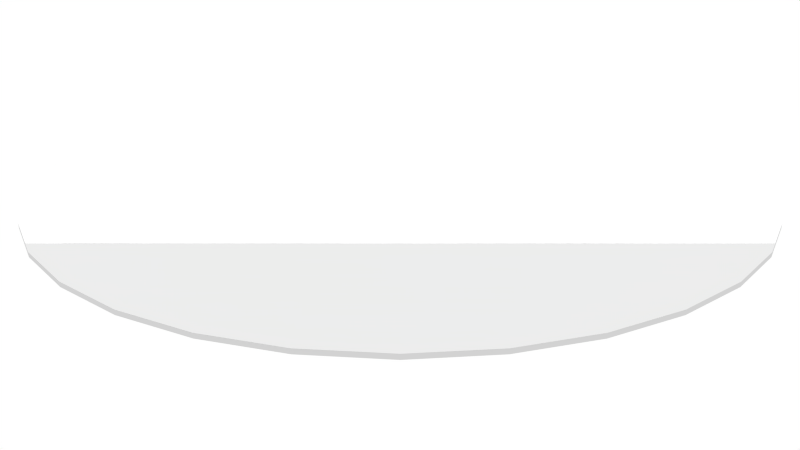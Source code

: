 # Source: round.blend  (saved by Blender 2.73.0; exported with 4.5.12 LTS)
import bpy
from mathutils import Matrix  # noqa: F401  (used for matrix-valued properties, if any)

bpy.ops.wm.read_factory_settings(use_empty=True)
scene = bpy.context.scene
scene.name = 'Scene'

# ---- collections
col_collection_1 = bpy.data.collections.new('Collection 1'); scene.collection.children.link(col_collection_1)

# ---- materials (node trees are filled in below, after node groups)
mat_material_001 = bpy.data.materials.new('Material.001')
mat_material_001.alpha_threshold = 0.0
mat_material_001.use_transparent_shadow = False
mat_material_001.diffuse_color = (0.64, 0.64, 0.64, 1.0)
mat_material_001.specular_color = (0.5, 0.5, 0.5)
mat_material_001.roughness = 0.5
mat_material_001.specular_intensity = 0.0
mat_material_001.line_color = (0.0, 0.0, 0.0, 1.0)
mat_material = bpy.data.materials.new('Material')
mat_material.alpha_threshold = 0.0
mat_material.use_transparent_shadow = False
mat_material.roughness = 0.5
mat_material.specular_intensity = 0.0
mat_material.line_color = (0.0, 0.0, 0.0, 1.0)

# ---- material node trees

# ---- world
world_world = bpy.data.worlds.new('World'); scene.world = world_world
world_world.color = (1.0, 1.0, 1.0)
world_world.use_sun_shadow = False
world_world.sun_shadow_jitter_overblur = 0.0
world_world.cycles.sampling_method = 'MANUAL'
world_world.cycles.sample_map_resolution = 256

# ---- cameras
cam_camera = bpy.data.cameras.new('Camera')
cam_camera.clip_end = 100.0
cam_camera.lens = 35.0
cam_camera.sensor_width = 32.0
cam_camera.sensor_height = 18.0
cam_camera.dof.focus_distance = 0.0
cam_camera.dof.aperture_fstop = 128.0

# ---- lights
light_hemi = bpy.data.lights.new('Hemi', 'SUN')
light_hemi.transmission_factor = 0.0
light_hemi.angle = 0.1993
light_hemi.energy = 1.0
light_hemi.shadow_buffer_clip_start = 0.5
light_hemi.shadow_soft_size = 0.1
light_hemi.shadow_cascade_max_distance = 1000.0
light_hemi.cycles.use_multiple_importance_sampling = False

# ---- meshes
me_ground_smashing_fulffy_habbi_001 = bpy.data.meshes.new('ground_smashing_fulffy-habbi.001')
me_ground_smashing_fulffy_habbi_001.from_pydata([(13.59, 1.153, 9.169), (15.1, 1.153, 6.341), (15.1, 1.656, 6.341), (13.59, 1.656, 9.169), (-16.05, 1.153, -3.108), (-16.05, 1.656, -3.108), (-15.12, 1.656, -6.176), (-15.12, 1.153, -6.176), (-16.36, 1.153, 0.08256), (-16.36, 1.656, 0.08256), (13.59, 1.153, -9.004), (11.56, 1.153, -11.48), (11.56, 1.656, -11.48), (13.59, 1.656, -9.004), (16.03, 1.153, -3.108), (15.1, 1.153, -6.176), (15.1, 1.656, -6.176), (16.03, 1.656, -3.108), (-6.267, 1.153, 15.19), (-3.199, 1.153, 16.12), (-3.199, 1.656, 16.12), (-6.267, 1.656, 15.19), (-13.61, 1.153, -9.004), (-13.61, 1.656, -9.004), (-11.57, 1.656, -11.48), (-11.57, 1.153, -11.48), (-3.199, 1.153, -15.96), (-3.199, 1.656, -15.96), (-0.00865, 1.656, -16.27), (-0.00865, 1.153, -16.27), (-11.57, 1.153, 11.65), (-9.095, 1.153, 13.68), (-9.095, 1.656, 13.68), (-11.57, 1.656, 11.65), (9.078, 1.153, 13.68), (11.56, 1.153, 11.65), (11.56, 1.656, 11.65), (9.078, 1.656, 13.68), (-0.00865, 1.656, 16.44), (-0.00865, 1.153, 16.44), (16.35, 1.153, 0.08256), (16.35, 1.656, 0.08256), (16.03, 1.656, 3.273), (16.03, 1.153, 3.273), (-15.12, 1.153, 6.341), (-15.12, 1.656, 6.341), (-16.05, 1.656, 3.273), (-16.05, 1.153, 3.273), (9.078, 1.153, -13.52), (9.078, 1.656, -13.52), (3.182, 1.656, -15.96), (3.182, 1.153, -15.96), (6.25, 1.656, -15.03), (-6.267, 1.656, -15.03), (-9.095, 1.656, -13.52), (-13.61, 1.656, 9.169), (3.182, 1.656, 16.12), (6.25, 1.656, 15.19), (-13.61, 1.153, 9.169), (-9.095, 1.153, -13.52), (-6.267, 1.153, -15.03), (6.25, 1.153, -15.03), (6.25, 1.153, 15.19), (3.182, 1.153, 16.12)], [], [(0, 1, 2, 3), (4, 5, 6, 7), (5, 4, 8, 9), (10, 11, 12, 13), (14, 15, 16, 17), (18, 19, 20, 21), (22, 23, 24, 25), (26, 27, 28, 29), (30, 31, 32, 33), (34, 35, 36, 37), (38, 20, 19, 39), (40, 41, 42, 43), (44, 45, 46, 47), (47, 46, 9, 8), (48, 49, 12, 11), (29, 28, 50, 51), (35, 0, 3, 36), (62, 34, 37, 57), (51, 50, 52, 61), (60, 53, 27, 26), (25, 24, 54, 59), (63, 62, 57, 56), (39, 63, 56, 38), (58, 55, 45, 44), (59, 54, 53, 60), (1, 43, 42, 2), (30, 33, 55, 58), (61, 52, 49, 48), (31, 18, 21, 32), (17, 41, 40, 14), (15, 10, 13, 16), (7, 6, 23, 22), (9, 46, 45, 55, 33, 32, 21, 20, 38, 56, 57, 37, 36, 3, 2, 42, 41, 17, 16, 13, 12, 49, 52, 50, 28, 27, 53, 54, 24, 23, 6, 5), (31, 30, 58, 44, 47, 8, 4, 7, 22, 25, 59, 60, 26, 29, 51, 61, 48, 11, 10, 15, 14, 40, 43, 1, 0, 35, 34, 62, 63, 39, 19, 18)])
_uv = me_ground_smashing_fulffy_habbi_001.uv_layers.new(name='UVMap')
_uv.uv.foreach_set('vector', [0.0, 0.0, 1.0, 0.0, 1.0, 1.0, 0.0, 1.0, 0.0, 0.0, 1.0, 0.0, 1.0, 1.0, 0.0, 1.0, 0.0, 0.0, 1.0, 0.0, 1.0, 1.0, 0.0, 1.0, 0.0, 0.0, 1.0, 0.0, 1.0, 1.0, 0.0, 1.0, 0.0, 0.0, 1.0, 0.0, 1.0, 1.0, 0.0, 1.0, 0.0, 0.0, 1.0, 0.0, 1.0, 1.0, 0.0, 1.0, 0.0, 0.0, 1.0, 0.0, 1.0, 1.0, 0.0, 1.0, 0.0, 0.0, 1.0, 0.0, 1.0, 1.0, 0.0, 1.0, 0.0, 0.0, 1.0, 0.0, 1.0, 1.0, 0.0, 1.0, 0.0, 0.0, 1.0, 0.0, 1.0, 1.0, 0.0, 1.0, 0.0, 0.0, 1.0, 0.0, 1.0, 1.0, 0.0, 1.0, 0.0, 0.0, 1.0, 0.0, 1.0, 1.0, 0.0, 1.0, 0.0, 0.0, 1.0, 0.0, 1.0, 1.0, 0.0, 1.0, 0.0, 0.0, 1.0, 0.0, 1.0, 1.0, 0.0, 1.0, 0.0, 0.0, 1.0, 0.0, 1.0, 1.0, 0.0, 1.0, 0.0, 0.0, 1.0, 0.0, 1.0, 1.0, 0.0, 1.0, 0.0, 0.0, 1.0, 0.0, 1.0, 1.0, 0.0, 1.0, 0.0, 0.0, 1.0, 0.0, 1.0, 1.0, 0.0, 1.0, 0.0, 0.0, 1.0, 0.0, 1.0, 1.0, 0.0, 1.0, 0.0, 0.0, 1.0, 0.0, 1.0, 1.0, 0.0, 1.0, 0.0, 0.0, 1.0, 0.0, 1.0, 1.0, 0.0, 1.0, 0.0, 0.0, 1.0, 0.0, 1.0, 1.0, 0.0, 1.0, 0.0, 0.0, 1.0, 0.0, 1.0, 1.0, 0.0, 1.0, 0.0, 0.0, 1.0, 0.0, 1.0, 1.0, 0.0, 1.0, 0.0, 0.0, 1.0, 0.0, 1.0, 1.0, 0.0, 1.0, 0.0, 0.0, 1.0, 0.0, 1.0, 1.0, 0.0, 1.0, 0.0, 0.0, 1.0, 0.0, 1.0, 1.0, 0.0, 1.0, 0.0, 0.0, 1.0, 0.0, 1.0, 1.0, 0.0, 1.0, 0.0, 0.0, 1.0, 0.0, 1.0, 1.0, 0.0, 1.0, 0.0, 0.0, 1.0, 0.0, 1.0, 1.0, 0.0, 1.0, 0.0, 0.0, 1.0, 0.0, 1.0, 1.0, 0.0, 1.0, 0.0, 0.0, 1.0, 0.0, 1.0, 1.0, 0.0, 1.0, 0.3087, 0.03806, 0.2222, 0.08427, 0.1464, 0.1464, 0.08427, 0.2222, 0.03806, 0.3087, 0.009607, 0.4025, 0.0, 0.5, 0.009607, 0.5975, 0.03806, 0.6913, 0.08427, 0.7778, 0.1464, 0.8536, 0.2222, 0.9157, 0.3087, 0.9619, 0.4025, 0.9904, 0.5, 1.0, 0.5975, 0.9904, 0.6913, 0.9619, 0.7778, 0.9157, 0.8536, 0.8536, 0.9157, 0.7778, 0.9619, 0.6913, 0.9904, 0.5975, 1.0, 0.5, 0.9904, 0.4025, 0.9619, 0.3087, 0.9157, 0.2222, 0.8536, 0.1464, 0.7778, 0.08427, 0.6913, 0.03806, 0.5975, 0.009607, 0.5, 0.0, 0.4025, 0.009607, 0.3087, 0.9619, 0.4025, 0.9904, 0.5, 1.0, 0.5975, 0.9904, 0.6913, 0.9619, 0.7778, 0.9157, 0.8536, 0.8536, 0.9157, 0.7778, 0.9619, 0.6913, 0.9904, 0.5975, 1.0, 0.5, 0.9904, 0.4025, 0.9619, 0.3087, 0.9157, 0.2222, 0.8536, 0.1464, 0.7778, 0.08427, 0.6913, 0.03806, 0.5975, 0.009607, 0.5, 0.0, 0.4025, 0.009607, 0.3087, 0.03806, 0.2222, 0.08427, 0.1464, 0.1464, 0.08427, 0.2222, 0.03806, 0.3087, 0.009607, 0.4025, 0.0, 0.5, 0.009607, 0.5975, 0.03806, 0.6913, 0.08427, 0.7778, 0.1464, 0.8536, 0.2222, 0.9157])
me_ground_smashing_fulffy_habbi_001.materials.append(mat_material_001)
me_ground_smashing_fulffy_habbi_001.use_remesh_preserve_volume = False
me_ground_smashing_fulffy_habbi_001.use_remesh_preserve_attributes = False
me_ground_smashing_fulffy_habbi_001.use_mirror_vertex_groups = False
me_ground_smashing_fulffy_habbi_001.update()
me_smashing_fulffy_habbi = bpy.data.meshes.new('smashing_fulffy-habbi')
me_smashing_fulffy_habbi.from_pydata([(68.94, 68.94, -1.501), (54.17, 81.07, -1.501), (-68.94, -68.94, -1.501), (-54.17, -81.07, -1.501), (-37.31, 90.08, -1.501), (-54.17, 81.07, -1.501), (-81.07, -54.17, -1.501), (-19.02, 95.63, -1.501), (-90.08, -37.31, -1.501), (6.104e-05, 97.5, -1.501), (-95.63, -19.02, -1.501), (-97.5, -6.139e-05, -1.501), (19.02, 95.63, -1.501), (37.31, 90.08, -1.501), (81.07, 54.17, -1.501), (90.08, 37.31, -1.501), (95.63, 19.02, -1.501), (-95.63, 19.02, -1.501), (-90.08, 37.31, -1.501), (-81.07, 54.17, -1.501), (-68.94, 68.94, -1.501), (95.63, -19.02, -1.501), (6.104e-05, -97.5, -1.501), (97.5, -6.139e-05, -1.501), (90.08, -37.31, -1.501), (81.07, -54.17, -1.501), (68.94, -68.94, -1.501), (54.17, -81.07, -1.501), (19.02, -95.63, -1.501), (37.31, -90.08, -1.501), (-19.02, -95.63, -1.501), (-37.31, -90.08, -1.501)], [], [(8, 10, 11, 17, 18, 19, 20, 5, 4, 7, 9, 12, 13, 1, 0, 14, 15, 16, 23, 21, 24, 25, 26, 27, 29, 28, 22, 30, 31, 3, 2, 6)])
_uv = me_smashing_fulffy_habbi.uv_layers.new(name='UVMap')
_uv.uv.foreach_set('vector', [0.5, 1.0, 0.5975, 0.9904, 0.6913, 0.9619, 0.7778, 0.9157, 0.8536, 0.8536, 0.9157, 0.7778, 0.9619, 0.6913, 0.9904, 0.5975, 1.0, 0.5, 0.9904, 0.4025, 0.9619, 0.3087, 0.9157, 0.2222, 0.8536, 0.1464, 0.7778, 0.08427, 0.6913, 0.03806, 0.5975, 0.009607, 0.5, 0.0, 0.4025, 0.009607, 0.3087, 0.03806, 0.2222, 0.08427, 0.1464, 0.1464, 0.08426, 0.2222, 0.03806, 0.3087, 0.009607, 0.4025, 0.0, 0.5, 0.009607, 0.5975, 0.03806, 0.6913, 0.08427, 0.7778, 0.1464, 0.8536, 0.2222, 0.9157, 0.3087, 0.9619, 0.4025, 0.9904])
me_smashing_fulffy_habbi.materials.append(mat_material)
me_smashing_fulffy_habbi.use_remesh_preserve_volume = False
me_smashing_fulffy_habbi.use_remesh_preserve_attributes = False
me_smashing_fulffy_habbi.use_mirror_vertex_groups = False
me_smashing_fulffy_habbi.update()

# ---- objects
ob_ground = bpy.data.objects.new('ground', me_ground_smashing_fulffy_habbi_001)
ob_camera = bpy.data.objects.new('Camera', cam_camera)
ob_circle = bpy.data.objects.new('circle', me_smashing_fulffy_habbi)
ob_hemi = bpy.data.objects.new('Hemi', light_hemi)

# ---- transforms, parenting, visibility, modifiers, constraints
ob_ground.location = (0.0, 0.0, -0.652)
ob_ground.rotation_euler = (1.571, 0.0, 0.0)
ob_ground.scale = (0.9783, 0.3973, 0.9783)
ob_ground.lineart.crease_threshold = 0.0
ob_camera.location = (-0.01617, -37.62, 12.62)
ob_camera.rotation_euler = (1.187, 1.05e-07, 0.0)
ob_camera.scale = (5.0, 5.0, 5.0)
ob_camera.lineart.crease_threshold = 0.0
ob_circle.location = (-0.00866, -0.08255, -0.2398)
ob_circle.rotation_euler = (3.142, 0.0, 0.0)
ob_circle.scale = (0.1641, 0.1641, 0.1648)
ob_circle.lineart.crease_threshold = 0.0
ob_hemi.location = (0.08314, 0.0287, 11.47)
ob_hemi.scale = (5.0, 5.0, 5.0)
ob_hemi.lineart.crease_threshold = 0.0

# ---- collection membership
col_collection_1.objects.link(ob_ground)
col_collection_1.objects.link(ob_camera)
col_collection_1.objects.link(ob_circle)
col_collection_1.objects.link(ob_hemi)

# ---- scene / render settings (as saved in the file)
scene.camera = ob_camera
scene.frame_start = 1; scene.frame_end = 250; scene.frame_set(1)
scene.render.engine = 'BLENDER_EEVEE_NEXT'
scene.render.resolution_percentage = 50
scene.render.dither_intensity = 0.0
scene.cycles.use_denoising = False
scene.cycles.samples = 10
scene.cycles.sampling_pattern = 'TABULATED_SOBOL'
scene.cycles.light_sampling_threshold = 0.0
scene.cycles.use_adaptive_sampling = False
scene.cycles.use_light_tree = False
scene.cycles.blur_glossy = 0.0
scene.cycles.volume_bounces = 1
scene.cycles.pixel_filter_type = 'GAUSSIAN'
scene.cycles.sample_clamp_indirect = 0.0
scene.view_settings.view_transform = 'Standard'
bpy.context.view_layer.update()
